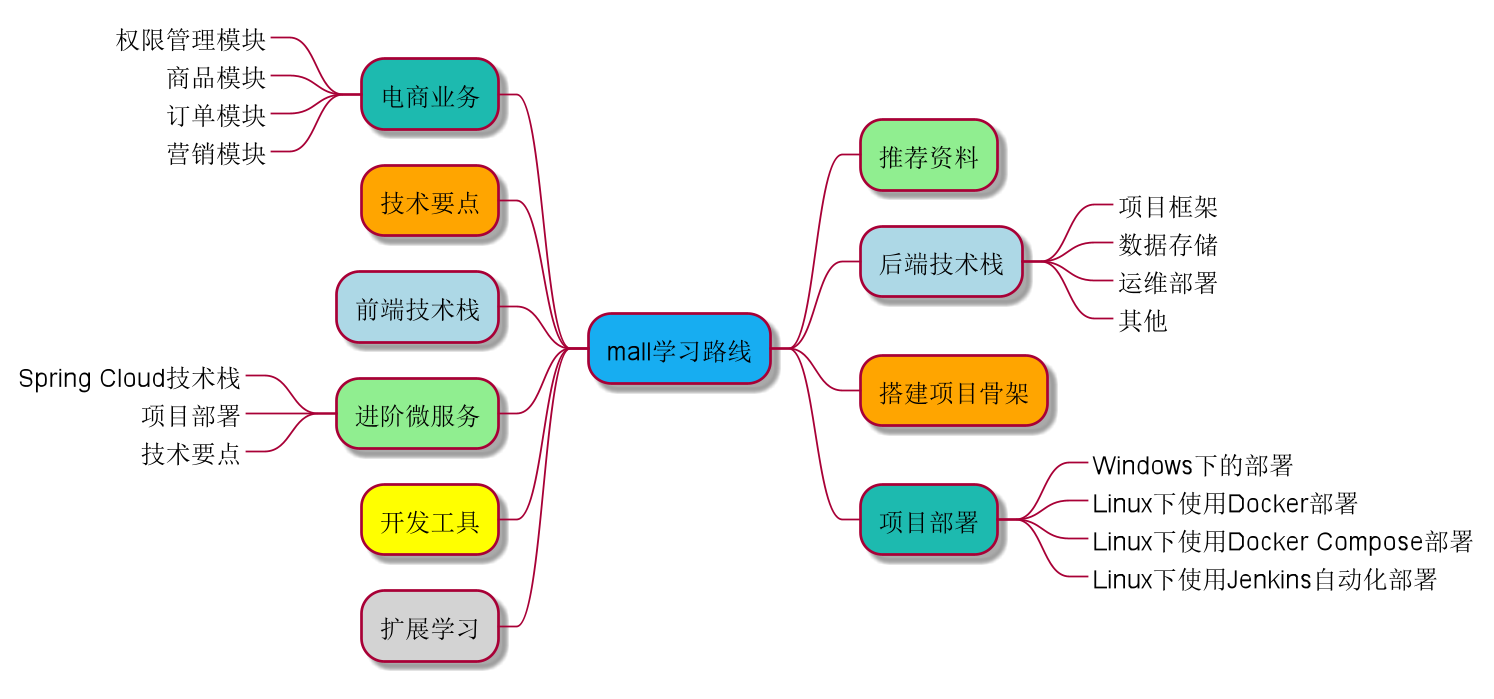

The diagram above was rendered by PlantUML. Its source (embedded in the PNG):
@startmindmap
+[#17ADF1] mall学习路线

++[#lightgreen] 推荐资料

++[#lightblue] 后端技术栈
+++_ 项目框架
+++_ 数据存储
+++_ 运维部署
+++_ 其他

++[#orange] 搭建项目骨架

++[#1DBAAF] 项目部署
+++_ Windows下的部署
+++_ Linux下使用Docker部署
+++_ Linux下使用Docker Compose部署
+++_ Linux下使用Jenkins自动化部署

--[#1DBAAF] 电商业务
---_ 权限管理模块
---_ 商品模块
---_ 订单模块
---_ 营销模块
--[#orange] 技术要点
--[#lightblue] 前端技术栈
--[#lightgreen] 进阶微服务
---_ Spring Cloud技术栈
---_ 项目部署
---_ 技术要点
--[#yellow] 开发工具
--[#lightgrey] 扩展学习
@endmindmap